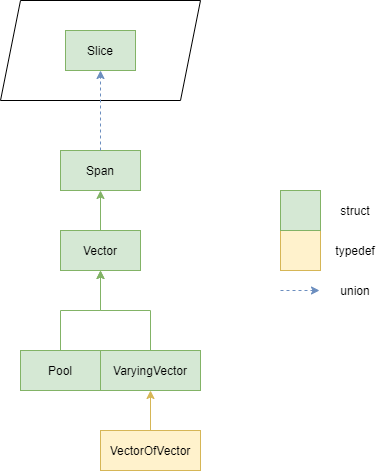

The diagram above was exported from draw.io. Its source (the exported page's mxGraphModel, read from the mxfile embedded in the PNG):
<mxGraphModel dx="1422" dy="832" grid="1" gridSize="10" guides="1" tooltips="1" connect="1" arrows="1" fold="1" page="1" pageScale="1" pageWidth="827" pageHeight="1169" math="0" shadow="0">
  <root>
    <mxCell id="0" />
    <mxCell id="1" parent="0" />
    <mxCell id="ET3J8HT_yJNYG8jCuNWV-1" value="Span" style="rounded=0;whiteSpace=wrap;html=1;fillColor=#d5e8d4;strokeColor=#82b366;" vertex="1" parent="1">
      <mxGeometry x="340" y="240" width="80" height="40" as="geometry" />
    </mxCell>
    <mxCell id="ET3J8HT_yJNYG8jCuNWV-5" style="edgeStyle=orthogonalEdgeStyle;rounded=0;orthogonalLoop=1;jettySize=auto;html=1;fillColor=#d5e8d4;strokeColor=#82b366;" edge="1" parent="1" source="ET3J8HT_yJNYG8jCuNWV-4" target="ET3J8HT_yJNYG8jCuNWV-1">
      <mxGeometry relative="1" as="geometry" />
    </mxCell>
    <mxCell id="ET3J8HT_yJNYG8jCuNWV-4" value="Vector" style="rounded=0;whiteSpace=wrap;html=1;fillColor=#d5e8d4;strokeColor=#82b366;" vertex="1" parent="1">
      <mxGeometry x="340" y="320" width="80" height="40" as="geometry" />
    </mxCell>
    <mxCell id="ET3J8HT_yJNYG8jCuNWV-8" style="edgeStyle=orthogonalEdgeStyle;rounded=0;orthogonalLoop=1;jettySize=auto;html=1;entryX=0.5;entryY=1;entryDx=0;entryDy=0;fillColor=#d5e8d4;strokeColor=#82b366;" edge="1" parent="1" source="ET3J8HT_yJNYG8jCuNWV-7" target="ET3J8HT_yJNYG8jCuNWV-4">
      <mxGeometry relative="1" as="geometry" />
    </mxCell>
    <mxCell id="ET3J8HT_yJNYG8jCuNWV-7" value="Pool" style="rounded=0;whiteSpace=wrap;html=1;fillColor=#d5e8d4;strokeColor=#82b366;" vertex="1" parent="1">
      <mxGeometry x="300" y="440" width="80" height="40" as="geometry" />
    </mxCell>
    <mxCell id="ET3J8HT_yJNYG8jCuNWV-10" style="edgeStyle=orthogonalEdgeStyle;rounded=0;orthogonalLoop=1;jettySize=auto;html=1;entryX=0.5;entryY=1;entryDx=0;entryDy=0;fillColor=#d5e8d4;strokeColor=#82b366;" edge="1" parent="1" source="ET3J8HT_yJNYG8jCuNWV-9" target="ET3J8HT_yJNYG8jCuNWV-4">
      <mxGeometry relative="1" as="geometry" />
    </mxCell>
    <mxCell id="ET3J8HT_yJNYG8jCuNWV-9" value="VaryingVector" style="rounded=0;whiteSpace=wrap;html=1;fillColor=#d5e8d4;strokeColor=#82b366;" vertex="1" parent="1">
      <mxGeometry x="380" y="440" width="100" height="40" as="geometry" />
    </mxCell>
    <mxCell id="ET3J8HT_yJNYG8jCuNWV-14" value="" style="group" vertex="1" connectable="0" parent="1">
      <mxGeometry x="280" y="90" width="200" height="100" as="geometry" />
    </mxCell>
    <mxCell id="ET3J8HT_yJNYG8jCuNWV-13" value="" style="shape=parallelogram;perimeter=parallelogramPerimeter;whiteSpace=wrap;html=1;fixedSize=1;" vertex="1" parent="ET3J8HT_yJNYG8jCuNWV-14">
      <mxGeometry width="200" height="100" as="geometry" />
    </mxCell>
    <mxCell id="ET3J8HT_yJNYG8jCuNWV-2" value="Slice" style="rounded=0;whiteSpace=wrap;html=1;fillColor=#d5e8d4;strokeColor=#82b366;" vertex="1" parent="ET3J8HT_yJNYG8jCuNWV-14">
      <mxGeometry x="65" y="30" width="70" height="40" as="geometry" />
    </mxCell>
    <mxCell id="ET3J8HT_yJNYG8jCuNWV-16" style="edgeStyle=orthogonalEdgeStyle;rounded=0;orthogonalLoop=1;jettySize=auto;html=1;entryX=0.5;entryY=1;entryDx=0;entryDy=0;fillColor=#fff2cc;strokeColor=#d6b656;" edge="1" parent="1" source="ET3J8HT_yJNYG8jCuNWV-15" target="ET3J8HT_yJNYG8jCuNWV-9">
      <mxGeometry relative="1" as="geometry" />
    </mxCell>
    <mxCell id="ET3J8HT_yJNYG8jCuNWV-15" value="VectorOfVector" style="rounded=0;whiteSpace=wrap;html=1;fillColor=#fff2cc;strokeColor=#d6b656;" vertex="1" parent="1">
      <mxGeometry x="380" y="520" width="100" height="40" as="geometry" />
    </mxCell>
    <mxCell id="ET3J8HT_yJNYG8jCuNWV-17" value="" style="rounded=0;whiteSpace=wrap;html=1;fillColor=#fff2cc;strokeColor=#d6b656;" vertex="1" parent="1">
      <mxGeometry x="560" y="320" width="40" height="40" as="geometry" />
    </mxCell>
    <mxCell id="ET3J8HT_yJNYG8jCuNWV-18" value="" style="rounded=0;whiteSpace=wrap;html=1;fillColor=#d5e8d4;strokeColor=#82b366;" vertex="1" parent="1">
      <mxGeometry x="560" y="280" width="40" height="40" as="geometry" />
    </mxCell>
    <mxCell id="ET3J8HT_yJNYG8jCuNWV-20" value="struct" style="text;html=1;strokeColor=none;fillColor=none;align=center;verticalAlign=middle;whiteSpace=wrap;rounded=0;" vertex="1" parent="1">
      <mxGeometry x="615" y="290" width="40" height="20" as="geometry" />
    </mxCell>
    <mxCell id="ET3J8HT_yJNYG8jCuNWV-21" value="typedef" style="text;html=1;strokeColor=none;fillColor=none;align=center;verticalAlign=middle;whiteSpace=wrap;rounded=0;" vertex="1" parent="1">
      <mxGeometry x="615" y="330" width="40" height="20" as="geometry" />
    </mxCell>
    <mxCell id="ET3J8HT_yJNYG8jCuNWV-22" style="edgeStyle=orthogonalEdgeStyle;rounded=0;orthogonalLoop=1;jettySize=auto;html=1;dashed=1;fillColor=#dae8fc;strokeColor=#6c8ebf;" edge="1" parent="1" source="ET3J8HT_yJNYG8jCuNWV-1" target="ET3J8HT_yJNYG8jCuNWV-2">
      <mxGeometry relative="1" as="geometry" />
    </mxCell>
    <mxCell id="ET3J8HT_yJNYG8jCuNWV-23" style="edgeStyle=orthogonalEdgeStyle;rounded=0;orthogonalLoop=1;jettySize=auto;html=1;dashed=1;fillColor=#dae8fc;strokeColor=#6c8ebf;" edge="1" parent="1">
      <mxGeometry relative="1" as="geometry">
        <mxPoint x="560" y="380" as="sourcePoint" />
        <mxPoint x="599" y="380" as="targetPoint" />
      </mxGeometry>
    </mxCell>
    <mxCell id="ET3J8HT_yJNYG8jCuNWV-24" value="union" style="text;html=1;strokeColor=none;fillColor=none;align=center;verticalAlign=middle;whiteSpace=wrap;rounded=0;" vertex="1" parent="1">
      <mxGeometry x="615" y="370" width="40" height="20" as="geometry" />
    </mxCell>
  </root>
</mxGraphModel>